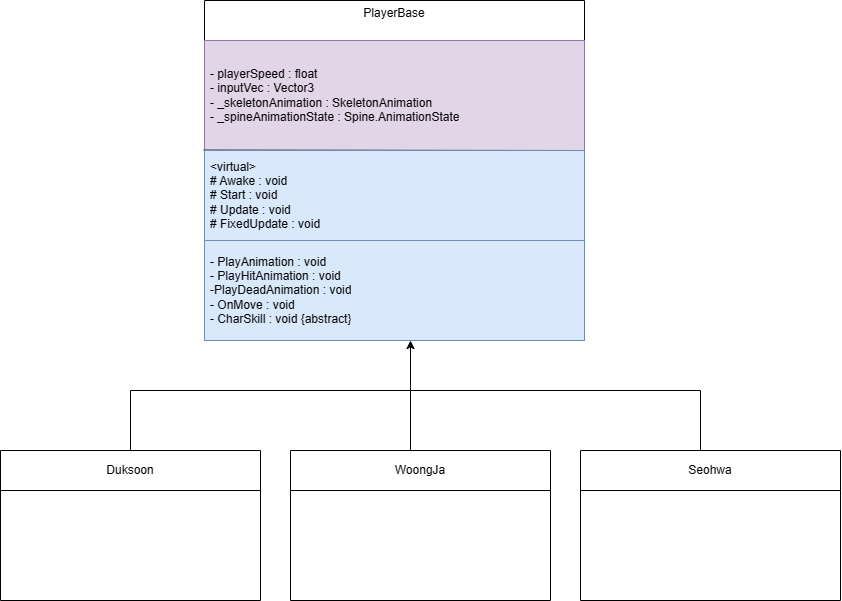

The diagram above was exported from draw.io. Its source (the exported page's mxGraphModel, read from the mxfile embedded in the PNG):
<mxGraphModel dx="1158" dy="632" grid="1" gridSize="10" guides="1" tooltips="1" connect="1" arrows="1" fold="1" page="1" pageScale="1" pageWidth="827" pageHeight="1169" math="0" shadow="0">
  <root>
    <mxCell id="WIyWlLk6GJQsqaUBKTNV-0" />
    <mxCell id="WIyWlLk6GJQsqaUBKTNV-1" parent="WIyWlLk6GJQsqaUBKTNV-0" />
    <mxCell id="r2Uk390XnMgld2NjAezx-2" value="PlayerBase&lt;div&gt;&lt;br&gt;&lt;/div&gt;" style="swimlane;fontStyle=0;childLayout=stackLayout;horizontal=1;startSize=40;horizontalStack=0;resizeParent=1;resizeParentMax=0;resizeLast=0;collapsible=1;marginBottom=0;whiteSpace=wrap;html=1;align=center;" parent="WIyWlLk6GJQsqaUBKTNV-1" vertex="1">
      <mxGeometry x="224" y="20" width="380" height="340" as="geometry" />
    </mxCell>
    <mxCell id="r2Uk390XnMgld2NjAezx-3" value="- playerSpeed : float&lt;div&gt;- inputVec : Vector3&lt;/div&gt;&lt;div&gt;- _skeletonAnimation : SkeletonAnimation&lt;br&gt;&lt;/div&gt;&lt;div&gt;- _spineAnimationState : Spine.AnimationState&lt;br&gt;&lt;/div&gt;" style="text;strokeColor=#9673a6;fillColor=#e1d5e7;align=left;verticalAlign=middle;spacingLeft=4;spacingRight=4;overflow=hidden;points=[[0,0.5],[1,0.5]];portConstraint=eastwest;rotatable=0;whiteSpace=wrap;html=1;strokeWidth=1;" parent="r2Uk390XnMgld2NjAezx-2" vertex="1">
      <mxGeometry y="40" width="380" height="110" as="geometry" />
    </mxCell>
    <mxCell id="9Z8Q52DUjkVE5R4GfHng-14" value="" style="endArrow=none;html=1;rounded=0;exitX=-0.002;exitY=-0.013;exitDx=0;exitDy=0;exitPerimeter=0;" edge="1" parent="r2Uk390XnMgld2NjAezx-2">
      <mxGeometry width="50" height="50" relative="1" as="geometry">
        <mxPoint x="-0.7599999999999909" y="149.61" as="sourcePoint" />
        <mxPoint x="380" y="150" as="targetPoint" />
      </mxGeometry>
    </mxCell>
    <mxCell id="9Z8Q52DUjkVE5R4GfHng-1" value="&lt;div&gt;&amp;lt;virtual&amp;gt;&lt;/div&gt;# Awake : void&lt;div&gt;# Start : void&lt;/div&gt;&lt;div&gt;# Update : void&lt;/div&gt;&lt;div&gt;# FixedUpdate : void&lt;/div&gt;" style="text;strokeColor=#6c8ebf;fillColor=#dae8fc;align=left;verticalAlign=middle;spacingLeft=4;spacingRight=4;overflow=hidden;points=[[0,0.5],[1,0.5]];portConstraint=eastwest;rotatable=0;whiteSpace=wrap;html=1;" vertex="1" parent="r2Uk390XnMgld2NjAezx-2">
      <mxGeometry y="150" width="380" height="90" as="geometry" />
    </mxCell>
    <mxCell id="9Z8Q52DUjkVE5R4GfHng-15" value="- PlayAnimation : void&lt;div&gt;- PlayHitAnimation : void&lt;/div&gt;&lt;div&gt;-PlayDeadAnimation : void&lt;/div&gt;&lt;div&gt;- OnMove : void&lt;/div&gt;&lt;div&gt;- CharSkill : void {abstract}&lt;/div&gt;" style="text;strokeColor=#6c8ebf;fillColor=#dae8fc;align=left;verticalAlign=middle;spacingLeft=4;spacingRight=4;overflow=hidden;points=[[0,0.5],[1,0.5]];portConstraint=eastwest;rotatable=0;whiteSpace=wrap;html=1;" vertex="1" parent="r2Uk390XnMgld2NjAezx-2">
      <mxGeometry y="240" width="380" height="100" as="geometry" />
    </mxCell>
    <mxCell id="9Z8Q52DUjkVE5R4GfHng-19" style="edgeStyle=none;rounded=0;orthogonalLoop=1;jettySize=auto;html=1;" edge="1" parent="WIyWlLk6GJQsqaUBKTNV-1">
      <mxGeometry relative="1" as="geometry">
        <mxPoint x="430" y="410" as="sourcePoint" />
        <mxPoint x="430" y="360" as="targetPoint" />
      </mxGeometry>
    </mxCell>
    <mxCell id="9Z8Q52DUjkVE5R4GfHng-25" value="&lt;div&gt;Duksoon&lt;/div&gt;" style="swimlane;fontStyle=0;childLayout=stackLayout;horizontal=1;startSize=40;horizontalStack=0;resizeParent=1;resizeParentMax=0;resizeLast=0;collapsible=1;marginBottom=0;whiteSpace=wrap;html=1;align=center;" vertex="1" parent="WIyWlLk6GJQsqaUBKTNV-1">
      <mxGeometry x="20" y="470" width="260" height="150" as="geometry" />
    </mxCell>
    <mxCell id="9Z8Q52DUjkVE5R4GfHng-28" value="" style="endArrow=none;html=1;rounded=0;" edge="1" parent="WIyWlLk6GJQsqaUBKTNV-1">
      <mxGeometry width="50" height="50" relative="1" as="geometry">
        <mxPoint x="150" y="410" as="sourcePoint" />
        <mxPoint x="720" y="410" as="targetPoint" />
      </mxGeometry>
    </mxCell>
    <mxCell id="9Z8Q52DUjkVE5R4GfHng-26" value="&lt;div&gt;&lt;br&gt;&lt;/div&gt;" style="text;strokeColor=none;fillColor=none;align=left;verticalAlign=middle;spacingLeft=4;spacingRight=4;overflow=hidden;points=[[0,0.5],[1,0.5]];portConstraint=eastwest;rotatable=0;whiteSpace=wrap;html=1;strokeWidth=1;" vertex="1" parent="WIyWlLk6GJQsqaUBKTNV-1">
      <mxGeometry x="20" y="470" width="260" height="90" as="geometry" />
    </mxCell>
    <mxCell id="9Z8Q52DUjkVE5R4GfHng-33" value="" style="endArrow=none;html=1;rounded=0;" edge="1" parent="WIyWlLk6GJQsqaUBKTNV-1" source="9Z8Q52DUjkVE5R4GfHng-26">
      <mxGeometry width="50" height="50" relative="1" as="geometry">
        <mxPoint x="100" y="460" as="sourcePoint" />
        <mxPoint x="150" y="410" as="targetPoint" />
      </mxGeometry>
    </mxCell>
    <mxCell id="9Z8Q52DUjkVE5R4GfHng-35" value="&lt;div&gt;&lt;br&gt;&lt;/div&gt;" style="text;strokeColor=none;fillColor=none;align=left;verticalAlign=middle;spacingLeft=4;spacingRight=4;overflow=hidden;points=[[0,0.5],[1,0.5]];portConstraint=eastwest;rotatable=0;whiteSpace=wrap;html=1;strokeWidth=1;" vertex="1" parent="WIyWlLk6GJQsqaUBKTNV-1">
      <mxGeometry x="310" y="470" width="260" height="90" as="geometry" />
    </mxCell>
    <mxCell id="9Z8Q52DUjkVE5R4GfHng-36" value="WoongJa" style="swimlane;fontStyle=0;childLayout=stackLayout;horizontal=1;startSize=40;horizontalStack=0;resizeParent=1;resizeParentMax=0;resizeLast=0;collapsible=1;marginBottom=0;whiteSpace=wrap;html=1;align=center;" vertex="1" parent="WIyWlLk6GJQsqaUBKTNV-1">
      <mxGeometry x="310" y="470" width="260" height="150" as="geometry" />
    </mxCell>
    <mxCell id="9Z8Q52DUjkVE5R4GfHng-37" value="&lt;div&gt;&lt;br&gt;&lt;/div&gt;" style="text;strokeColor=none;fillColor=none;align=left;verticalAlign=middle;spacingLeft=4;spacingRight=4;overflow=hidden;points=[[0,0.5],[1,0.5]];portConstraint=eastwest;rotatable=0;whiteSpace=wrap;html=1;strokeWidth=1;" vertex="1" parent="WIyWlLk6GJQsqaUBKTNV-1">
      <mxGeometry x="600" y="470" width="260" height="90" as="geometry" />
    </mxCell>
    <mxCell id="9Z8Q52DUjkVE5R4GfHng-38" value="&lt;div&gt;Seohwa&lt;/div&gt;" style="swimlane;fontStyle=0;childLayout=stackLayout;horizontal=1;startSize=40;horizontalStack=0;resizeParent=1;resizeParentMax=0;resizeLast=0;collapsible=1;marginBottom=0;whiteSpace=wrap;html=1;align=center;" vertex="1" parent="WIyWlLk6GJQsqaUBKTNV-1">
      <mxGeometry x="600" y="470" width="260" height="150" as="geometry" />
    </mxCell>
    <mxCell id="9Z8Q52DUjkVE5R4GfHng-39" value="" style="endArrow=none;html=1;rounded=0;" edge="1" parent="WIyWlLk6GJQsqaUBKTNV-1">
      <mxGeometry width="50" height="50" relative="1" as="geometry">
        <mxPoint x="430" y="470" as="sourcePoint" />
        <mxPoint x="430" y="410" as="targetPoint" />
      </mxGeometry>
    </mxCell>
    <mxCell id="9Z8Q52DUjkVE5R4GfHng-40" value="" style="endArrow=none;html=1;rounded=0;" edge="1" parent="WIyWlLk6GJQsqaUBKTNV-1">
      <mxGeometry width="50" height="50" relative="1" as="geometry">
        <mxPoint x="720" y="470" as="sourcePoint" />
        <mxPoint x="720" y="410" as="targetPoint" />
      </mxGeometry>
    </mxCell>
  </root>
</mxGraphModel>